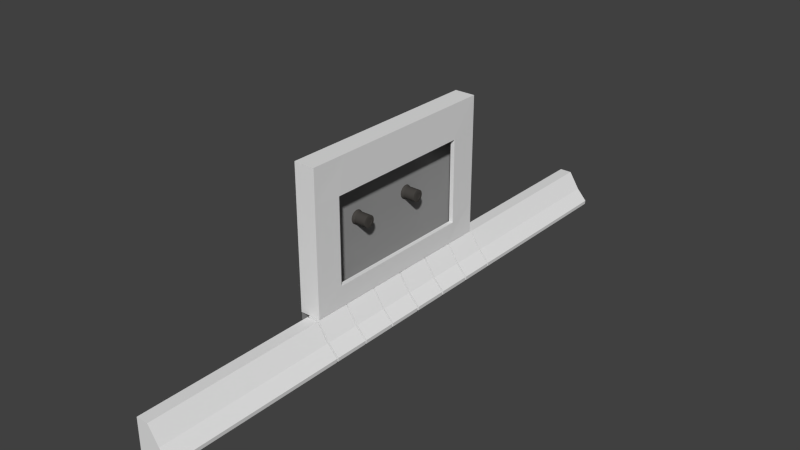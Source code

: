 # Source: cassette.blend  (saved by Blender 2.76.0; exported with 4.5.12 LTS)
import bpy
from mathutils import Matrix  # noqa: F401  (used for matrix-valued properties, if any)

bpy.ops.wm.read_factory_settings(use_empty=True)
scene = bpy.context.scene
scene.name = 'Scene'

# ---- collections
col_collection_1 = bpy.data.collections.new('Collection 1'); scene.collection.children.link(col_collection_1)

# ---- materials (node trees are filled in below, after node groups)
mat_material_002 = bpy.data.materials.new('Material.002')
mat_material_002.alpha_threshold = 0.0
mat_material_002.roughness = 0.5
mat_material_003 = bpy.data.materials.new('Material.003')
mat_material_003.alpha_threshold = 0.0
mat_material_003.roughness = 0.5
mat_material_004 = bpy.data.materials.new('Material.004')
mat_material_004.alpha_threshold = 0.0
mat_material_004.roughness = 0.5

# ---- material node trees
mat_material_002.use_nodes = True; mat_material_002.node_tree.nodes.clear()
_N = mat_material_002.node_tree.nodes; _L = mat_material_002.node_tree.links
n0 = _N.new('ShaderNodeOutputMaterial'); n0.name = 'Material Output'; n0.location = (300, 300)
n1 = _N.new('ShaderNodeBsdfDiffuse'); n1.name = 'Diffuse BSDF'; n1.location = (10, 300)
n1.inputs[0].default_value = (0.06372, 0.05902, 0.05423, 1.0)
_L.new(n1.outputs[0], n0.inputs[0])
n0.is_active_output = True
mat_material_003.use_nodes = True; mat_material_003.node_tree.nodes.clear()
_N = mat_material_003.node_tree.nodes; _L = mat_material_003.node_tree.links
n0 = _N.new('ShaderNodeOutputMaterial'); n0.name = 'Material Output'; n0.location = (300, 300)
n1 = _N.new('ShaderNodeBsdfDiffuse'); n1.name = 'Diffuse BSDF'; n1.location = (10, 300)
n1.inputs[0].default_value = (0.3108, 0.3108, 0.3108, 1.0)
_L.new(n1.outputs[0], n0.inputs[0])
n0.is_active_output = True
mat_material_004.use_nodes = True; mat_material_004.node_tree.nodes.clear()
_N = mat_material_004.node_tree.nodes; _L = mat_material_004.node_tree.links
n0 = _N.new('ShaderNodeOutputMaterial'); n0.name = 'Material Output'; n0.location = (300, 300)
n1 = _N.new('ShaderNodeBsdfDiffuse'); n1.name = 'Diffuse BSDF'; n1.location = (10, 300)
n1.inputs[0].default_value = (0.06372, 0.05902, 0.05423, 1.0)
_L.new(n1.outputs[0], n0.inputs[0])
n0.is_active_output = True

# ---- world
world_world = bpy.data.worlds.new('World'); scene.world = world_world
world_world.color = (0.05088, 0.05088, 0.05088)
world_world.use_sun_shadow = False
world_world.sun_shadow_jitter_overblur = 0.0
world_world.cycles.sampling_method = 'MANUAL'
world_world.cycles.sample_map_resolution = 256

# ---- meshes
me_cylinder = bpy.data.meshes.new('Cylinder')
me_cylinder.from_pydata([(0.0, 1.0, -1.0), (0.0, 1.0, 1.0), (0.1951, 0.9808, -1.0), (0.1951, 0.9808, 1.0), (0.3827, 0.9239, -1.0), (0.3827, 0.9239, 1.0), (0.5556, 0.8315, -1.0), (0.5556, 0.8315, 1.0), (0.7071, 0.7071, -1.0), (0.7071, 0.7071, 1.0), (0.8315, 0.5556, -1.0), (0.8315, 0.5556, 1.0), (0.9239, 0.3827, -1.0), (0.9239, 0.3827, 1.0), (0.9808, 0.1951, -1.0), (0.9808, 0.1951, 1.0), (1.0, 7.55e-08, -1.0), (1.0, 7.55e-08, 1.0), (0.9808, -0.1951, -1.0), (0.9808, -0.1951, 1.0), (0.9239, -0.3827, -1.0), (0.9239, -0.3827, 1.0), (0.8315, -0.5556, -1.0), (0.8315, -0.5556, 1.0), (0.7071, -0.7071, -1.0), (0.7071, -0.7071, 1.0), (0.5556, -0.8315, -1.0), (0.5556, -0.8315, 1.0), (0.3827, -0.9239, -1.0), (0.3827, -0.9239, 1.0), (0.1951, -0.9808, -1.0), (0.1951, -0.9808, 1.0), (-3.258e-07, -1.0, -1.0), (-3.258e-07, -1.0, 1.0), (-0.1951, -0.9808, -1.0), (-0.1951, -0.9808, 1.0), (-0.3827, -0.9239, -1.0), (-0.3827, -0.9239, 1.0), (-0.5556, -0.8315, -1.0), (-0.5556, -0.8315, 1.0), (-0.7071, -0.7071, -1.0), (-0.7071, -0.7071, 1.0), (-0.8315, -0.5556, -1.0), (-0.8315, -0.5556, 1.0), (-0.9239, -0.3827, -1.0), (-0.9239, -0.3827, 1.0), (-0.9808, -0.1951, -1.0), (-0.9808, -0.1951, 1.0), (-1.0, 9.656e-07, -1.0), (-1.0, 9.656e-07, 1.0), (-0.9808, 0.1951, -1.0), (-0.9808, 0.1951, 1.0), (-0.9239, 0.3827, -1.0), (-0.9239, 0.3827, 1.0), (-0.8315, 0.5556, -1.0), (-0.8315, 0.5556, 1.0), (-0.7071, 0.7071, -1.0), (-0.7071, 0.7071, 1.0), (-0.5556, 0.8315, -1.0), (-0.5556, 0.8315, 1.0), (-0.3827, 0.9239, -1.0), (-0.3827, 0.9239, 1.0), (-0.1951, 0.9808, -1.0), (-0.1951, 0.9808, 1.0), (-2.85e-08, 1.224, -1.57), (0.2388, 1.2, -1.57), (0.4684, 1.131, -1.57), (0.68, 1.018, -1.57), (0.8655, 0.8655, -1.57), (1.018, 0.68, -1.57), (1.131, 0.4684, -1.57), (1.2, 0.2388, -1.57), (1.224, 2.687e-08, -1.57), (1.2, -0.2388, -1.57), (1.131, -0.4684, -1.57), (1.018, -0.68, -1.57), (0.8655, -0.8655, -1.57), (0.68, -1.018, -1.57), (0.4684, -1.131, -1.57), (0.2388, -1.2, -1.57), (-4.273e-07, -1.224, -1.57), (-0.2388, -1.2, -1.57), (-0.4684, -1.131, -1.57), (-0.68, -1.018, -1.57), (-0.8655, -0.8654, -1.57), (-1.018, -0.68, -1.57), (-1.131, -0.4684, -1.57), (-1.2, -0.2388, -1.57), (-1.224, 1.116e-06, -1.57), (-1.2, 0.2388, -1.57), (-1.131, 0.4684, -1.57), (-1.018, 0.68, -1.57), (-0.8654, 0.8655, -1.57), (-0.68, 1.018, -1.57), (-0.4684, 1.131, -1.57), (-0.2388, 1.2, -1.57), (3.874e-08, 0.5304, 1.057), (0.1035, 0.5202, 1.057), (0.203, 0.4901, 1.057), (0.2947, 0.441, 1.057), (0.3751, 0.3751, 1.057), (0.441, 0.2947, 1.057), (0.4901, 0.203, 1.057), (0.5202, 0.1035, 1.057), (0.5304, 1.931e-07, 1.057), (0.5202, -0.1035, 1.057), (0.4901, -0.203, 1.057), (0.441, -0.2947, 1.057), (0.3751, -0.3751, 1.057), (0.2947, -0.441, 1.057), (0.203, -0.4901, 1.057), (0.1035, -0.5202, 1.057), (-1.341e-07, -0.5304, 1.057), (-0.1035, -0.5202, 1.057), (-0.203, -0.4901, 1.057), (-0.2947, -0.441, 1.057), (-0.3751, -0.3751, 1.057), (-0.441, -0.2947, 1.057), (-0.4901, -0.203, 1.057), (-0.5202, -0.1035, 1.057), (-0.5304, 6.653e-07, 1.057), (-0.5202, 0.1035, 1.057), (-0.4901, 0.203, 1.057), (-0.441, 0.2947, 1.057), (-0.3751, 0.3751, 1.057), (-0.2947, 0.441, 1.057), (-0.203, 0.4901, 1.057), (-0.1035, 0.5202, 1.057), (3.874e-08, 0.5304, 0.9857), (0.1035, 0.5202, 0.9857), (0.203, 0.4901, 0.9857), (0.2947, 0.441, 0.9857), (0.3751, 0.3751, 0.9857), (0.441, 0.2947, 0.9857), (0.4901, 0.203, 0.9857), (0.5202, 0.1035, 0.9857), (0.5304, 1.931e-07, 0.9857), (0.5202, -0.1035, 0.9857), (0.4901, -0.203, 0.9857), (0.441, -0.2947, 0.9857), (0.3751, -0.3751, 0.9857), (0.2947, -0.441, 0.9857), (0.203, -0.4901, 0.9857), (0.1035, -0.5202, 0.9857), (-1.341e-07, -0.5304, 0.9857), (-0.1035, -0.5202, 0.9857), (-0.203, -0.4901, 0.9857), (-0.2947, -0.441, 0.9857), (-0.3751, -0.3751, 0.9857), (-0.441, -0.2947, 0.9857), (-0.4901, -0.203, 0.9857), (-0.5202, -0.1035, 0.9857), (-0.5304, 6.653e-07, 0.9857), (-0.5202, 0.1035, 0.9857), (-0.4901, 0.203, 0.9857), (-0.441, 0.2947, 0.9857), (-0.3751, 0.3751, 0.9857), (-0.2947, 0.441, 0.9857), (-0.203, 0.4901, 0.9857), (-0.1035, 0.5202, 0.9857)], [], [(0, 1, 3, 2), (2, 3, 5, 4), (4, 5, 7, 6), (6, 7, 9, 8), (8, 9, 11, 10), (10, 11, 13, 12), (12, 13, 15, 14), (14, 15, 17, 16), (16, 17, 19, 18), (18, 19, 21, 20), (20, 21, 23, 22), (22, 23, 25, 24), (24, 25, 27, 26), (26, 27, 29, 28), (28, 29, 31, 30), (30, 31, 33, 32), (32, 33, 35, 34), (34, 35, 37, 36), (36, 37, 39, 38), (38, 39, 41, 40), (40, 41, 43, 42), (42, 43, 45, 44), (44, 45, 47, 46), (46, 47, 49, 48), (48, 49, 51, 50), (50, 51, 53, 52), (52, 53, 55, 54), (54, 55, 57, 56), (56, 57, 59, 58), (58, 59, 61, 60), (15, 13, 102, 103), (62, 63, 1, 0), (60, 61, 63, 62), (4, 6, 67, 66), (64, 65, 66, 67, 68, 69, 70, 71, 72, 73, 74, 75, 76, 77, 78, 79, 80, 81, 82, 83, 84, 85, 86, 87, 88, 89, 90, 91, 92, 93, 94, 95), (22, 24, 76, 75), (40, 42, 85, 84), (58, 60, 94, 93), (14, 16, 72, 71), (32, 34, 81, 80), (50, 52, 90, 89), (6, 8, 68, 67), (24, 26, 77, 76), (42, 44, 86, 85), (60, 62, 95, 94), (16, 18, 73, 72), (34, 36, 82, 81), (52, 54, 91, 90), (8, 10, 69, 68), (26, 28, 78, 77), (44, 46, 87, 86), (0, 2, 65, 64), (62, 0, 64, 95), (18, 20, 74, 73), (36, 38, 83, 82), (54, 56, 92, 91), (10, 12, 70, 69), (28, 30, 79, 78), (46, 48, 88, 87), (2, 4, 66, 65), (20, 22, 75, 74), (38, 40, 84, 83), (56, 58, 93, 92), (12, 14, 71, 70), (30, 32, 80, 79), (48, 50, 89, 88), (118, 117, 149, 150), (33, 31, 111, 112), (51, 49, 120, 121), (7, 5, 98, 99), (25, 23, 107, 108), (43, 41, 116, 117), (61, 59, 125, 126), (17, 15, 103, 104), (35, 33, 112, 113), (53, 51, 121, 122), (9, 7, 99, 100), (27, 25, 108, 109), (45, 43, 117, 118), (63, 61, 126, 127), (19, 17, 104, 105), (37, 35, 113, 114), (55, 53, 122, 123), (11, 9, 100, 101), (29, 27, 109, 110), (47, 45, 118, 119), (3, 1, 96, 97), (1, 63, 127, 96), (21, 19, 105, 106), (39, 37, 114, 115), (57, 55, 123, 124), (13, 11, 101, 102), (31, 29, 110, 111), (49, 47, 119, 120), (5, 3, 97, 98), (23, 21, 106, 107), (41, 39, 115, 116), (59, 57, 124, 125), (129, 128, 159, 158, 157, 156, 155, 154, 153, 152, 151, 150, 149, 148, 147, 146, 145, 144, 143, 142, 141, 140, 139, 138, 137, 136, 135, 134, 133, 132, 131, 130), (105, 104, 136, 137), (119, 118, 150, 151), (106, 105, 137, 138), (120, 119, 151, 152), (107, 106, 138, 139), (121, 120, 152, 153), (108, 107, 139, 140), (122, 121, 153, 154), (109, 108, 140, 141), (123, 122, 154, 155), (110, 109, 141, 142), (97, 96, 128, 129), (124, 123, 155, 156), (111, 110, 142, 143), (98, 97, 129, 130), (125, 124, 156, 157), (112, 111, 143, 144), (99, 98, 130, 131), (126, 125, 157, 158), (113, 112, 144, 145), (100, 99, 131, 132), (127, 126, 158, 159), (114, 113, 145, 146), (101, 100, 132, 133), (96, 127, 159, 128), (115, 114, 146, 147), (102, 101, 133, 134), (116, 115, 147, 148), (103, 102, 134, 135), (117, 116, 148, 149), (104, 103, 135, 136)])
me_cylinder.materials.append(mat_material_002)
me_cylinder.use_remesh_preserve_volume = False
me_cylinder.use_remesh_preserve_attributes = False
me_cylinder.use_mirror_vertex_groups = False
me_cylinder.update()
me_plane = bpy.data.meshes.new('Plane')
me_plane.from_pydata([(-1.0, -1.0, 0.0), (1.0, -1.0, 0.0), (-1.0, 1.0, 0.0), (1.0, 1.0, 0.0)], [], [(0, 1, 3, 2)])
me_plane.materials.append(mat_material_003)
me_plane.use_remesh_preserve_volume = False
me_plane.use_remesh_preserve_attributes = False
me_plane.use_mirror_vertex_groups = False
me_plane.update()
me_cube_009 = bpy.data.meshes.new('Cube.009')
me_cube_009.from_pydata([(-10.02, -1.0, -1.0), (-10.02, -1.0, 1.0), (-10.02, 1.0, -1.0), (-10.02, 1.0, 1.0), (1.0, -1.0, -1.0), (1.0, -1.0, 1.0), (1.0, 1.0, -1.0), (1.0, 1.0, 1.0), (-10.02, -1.0, -0.5179), (-10.02, 1.0, -0.5179), (1.0, 1.0, -0.5179), (1.0, -1.0, -0.5179), (-10.02, -1.0, 0.5446), (-10.02, 1.0, 0.5446), (1.0, 1.0, 0.5446), (1.0, -1.0, 0.5446), (-10.02, -0.646, 1.0), (-10.02, -0.646, -1.0), (1.0, -0.646, 1.0), (1.0, -0.646, -1.0), (1.137, -0.7344, -0.7065), (-1.137, -0.7344, -0.7065), (-1.137, -0.7344, 0.5014), (1.137, -0.7344, 0.5014), (-10.02, 0.6443, 1.0), (1.0, 0.6443, -1.0), (1.137, 0.7323, -0.7065), (1.137, 0.7323, 0.5014), (-10.02, 0.6443, -1.0), (1.0, 0.6443, 1.0), (-1.137, 0.7323, -0.7065), (-1.137, 0.7323, 0.5014), (-10.02, -0.6225, -1.0), (1.0, -0.6225, 1.0), (-1.137, -0.7077, -0.7065), (-1.137, -0.7077, 0.5014), (-10.02, -0.6225, 1.0), (1.0, -0.6225, -1.0), (1.137, -0.7077, -0.7065), (1.137, -0.7077, 0.5014), (-10.02, 0.6289, 1.0), (1.0, 0.6289, -1.0), (1.137, 0.7148, -0.7065), (1.137, 0.7148, 0.5014), (-10.02, 0.6289, -1.0), (1.0, 0.6289, 1.0), (-1.137, 0.7148, -0.7065), (-1.137, 0.7148, 0.5014), (-10.02, 1.0, -0.4866), (1.0, 1.0, -0.4866), (1.0, -1.0, -0.4866), (-10.02, -1.0, -0.4866), (-1.137, -0.7344, -0.6709), (1.137, -0.7344, -0.6709), (1.137, 0.7323, -0.6709), (-1.137, 0.7323, -0.6709), (-10.02, -1.0, 0.5152), (-10.02, 1.0, 0.5152), (1.0, 1.0, 0.5152), (1.0, -1.0, 0.5152), (-1.137, -0.7344, 0.4679), (1.137, -0.7344, 0.4679), (1.137, 0.7323, 0.4679), (-1.137, 0.7323, 0.4679)], [], [(30, 9, 2, 28), (9, 10, 6, 2), (20, 11, 4, 19), (11, 8, 0, 4), (28, 2, 6, 25), (29, 7, 3, 24), (50, 51, 8, 11), (53, 50, 11, 20), (48, 49, 10, 9), (55, 48, 9, 30), (24, 3, 13, 31), (3, 7, 14, 13), (18, 5, 15, 23), (5, 1, 12, 15), (33, 18, 23, 39), (1, 16, 22, 12), (51, 52, 21, 8), (5, 18, 16, 1), (0, 17, 19, 4), (38, 20, 19, 37), (8, 21, 17, 0), (10, 26, 25, 6), (49, 54, 26, 10), (7, 29, 27, 14), (40, 24, 31, 47), (45, 29, 24, 40), (44, 28, 25, 41), (46, 30, 28, 44), (21, 34, 32, 17), (17, 32, 37, 19), (18, 33, 36, 16), (16, 36, 35, 22), (42, 38, 37, 41), (45, 33, 39, 43), (29, 45, 43, 27), (26, 42, 41, 25), (34, 46, 44, 32), (32, 44, 41, 37), (33, 45, 40, 36), (36, 40, 47, 35), (58, 62, 54, 49), (56, 60, 52, 51), (63, 57, 48, 55), (57, 58, 49, 48), (61, 59, 50, 53), (59, 56, 51, 50), (15, 12, 56, 59), (23, 15, 59, 61), (13, 14, 58, 57), (31, 13, 57, 63), (12, 22, 60, 56), (14, 27, 62, 58), (21, 52, 53, 20), (46, 34, 38, 42), (42, 26, 30, 46), (26, 54, 55, 30), (54, 62, 63, 55), (62, 27, 31, 63), (43, 47, 31, 27), (47, 43, 39, 35), (35, 39, 23, 22), (60, 22, 23, 61), (52, 60, 61, 53), (34, 21, 20, 38)])
me_cube_009.use_remesh_preserve_volume = False
me_cube_009.use_remesh_preserve_attributes = False
me_cube_009.use_mirror_vertex_groups = False
me_cube_009.update()
me_cube_001 = bpy.data.meshes.new('Cube.001')
me_cube_001.from_pydata([(-1.0, -1.0, -0.5763), (-1.0, -1.0, 1.0), (-1.0, 1.0, -0.5763), (-1.0, 1.0, 1.0), (0.2028, -1.0, -0.1688), (-0.5564, -1.0, 1.0), (0.2028, 1.0, -0.1688), (-0.5564, 1.0, 1.0), (-1.0, -1.0, -0.4014), (-1.0, 1.0, -0.4014), (0.216, 1.0, -0.02826), (0.216, -1.0, -0.02826), (-1.0, -1.0, 0.07829), (-1.0, 1.0, 0.07829), (-0.1605, 1.0, 0.3836), (-0.1605, -1.0, 0.3836)], [], [(8, 9, 2, 0), (9, 10, 6, 2), (10, 11, 4, 6), (11, 8, 0, 4), (0, 2, 6, 4), (5, 7, 3, 1), (15, 12, 8, 11), (14, 15, 11, 10), (13, 14, 10, 9), (12, 13, 9, 8), (1, 3, 13, 12), (3, 7, 14, 13), (7, 5, 15, 14), (5, 1, 12, 15)])
me_cube_001.use_remesh_preserve_volume = False
me_cube_001.use_remesh_preserve_attributes = False
me_cube_001.use_mirror_vertex_groups = False
me_cube_001.update()
me_cube_002 = bpy.data.meshes.new('Cube.002')
me_cube_002.from_pydata([(-1.0, -1.0, -0.5763), (-1.0, -1.0, 1.0), (-1.0, 1.0, -0.5763), (-1.0, 1.0, 1.0), (0.2028, -1.0, -0.1688), (-0.5564, -1.0, 1.0), (0.2028, 1.0, -0.1688), (-0.5564, 1.0, 1.0), (-1.0, -1.0, -0.4014), (-1.0, 1.0, -0.4014), (0.216, 1.0, -0.02826), (0.216, -1.0, -0.02826), (-1.0, -1.0, 0.07829), (-1.0, 1.0, 0.07829), (-0.1605, 1.0, 0.3836), (-0.1605, -1.0, 0.3836)], [], [(8, 9, 2, 0), (9, 10, 6, 2), (10, 11, 4, 6), (11, 8, 0, 4), (0, 2, 6, 4), (5, 7, 3, 1), (15, 12, 8, 11), (14, 15, 11, 10), (13, 14, 10, 9), (12, 13, 9, 8), (1, 3, 13, 12), (3, 7, 14, 13), (7, 5, 15, 14), (5, 1, 12, 15)])
me_cube_002.use_remesh_preserve_volume = False
me_cube_002.use_remesh_preserve_attributes = False
me_cube_002.use_mirror_vertex_groups = False
me_cube_002.update()
me_cube_003 = bpy.data.meshes.new('Cube.003')
me_cube_003.from_pydata([(-1.0, -1.0, -0.5763), (-1.0, -1.0, 1.0), (-1.0, 1.0, -0.5763), (-1.0, 1.0, 1.0), (0.2028, -1.0, -0.1688), (-0.5564, -1.0, 1.0), (0.2028, 1.0, -0.1688), (-0.5564, 1.0, 1.0), (-1.0, -1.0, -0.4014), (-1.0, 1.0, -0.4014), (0.216, 1.0, -0.02826), (0.216, -1.0, -0.02826), (-1.0, -1.0, 0.07829), (-1.0, 1.0, 0.07829), (-0.1605, 1.0, 0.3836), (-0.1605, -1.0, 0.3836)], [], [(8, 9, 2, 0), (9, 10, 6, 2), (10, 11, 4, 6), (11, 8, 0, 4), (0, 2, 6, 4), (5, 7, 3, 1), (15, 12, 8, 11), (14, 15, 11, 10), (13, 14, 10, 9), (12, 13, 9, 8), (1, 3, 13, 12), (3, 7, 14, 13), (7, 5, 15, 14), (5, 1, 12, 15)])
me_cube_003.use_remesh_preserve_volume = False
me_cube_003.use_remesh_preserve_attributes = False
me_cube_003.use_mirror_vertex_groups = False
me_cube_003.update()
me_cube_004 = bpy.data.meshes.new('Cube.004')
me_cube_004.from_pydata([(-1.0, -1.0, -0.5763), (-1.0, -1.0, 1.0), (-1.0, 1.0, -0.5763), (-1.0, 1.0, 1.0), (0.2028, -1.0, -0.1688), (-0.5564, -1.0, 1.0), (0.2028, 1.0, -0.1688), (-0.5564, 1.0, 1.0), (-1.0, -1.0, -0.4014), (-1.0, 1.0, -0.4014), (0.216, 1.0, -0.02826), (0.216, -1.0, -0.02826), (-1.0, -1.0, 0.07829), (-1.0, 1.0, 0.07829), (-0.1605, 1.0, 0.3836), (-0.1605, -1.0, 0.3836)], [], [(8, 9, 2, 0), (9, 10, 6, 2), (10, 11, 4, 6), (11, 8, 0, 4), (0, 2, 6, 4), (5, 7, 3, 1), (15, 12, 8, 11), (14, 15, 11, 10), (13, 14, 10, 9), (12, 13, 9, 8), (1, 3, 13, 12), (3, 7, 14, 13), (7, 5, 15, 14), (5, 1, 12, 15)])
me_cube_004.use_remesh_preserve_volume = False
me_cube_004.use_remesh_preserve_attributes = False
me_cube_004.use_mirror_vertex_groups = False
me_cube_004.update()
me_cube_005 = bpy.data.meshes.new('Cube.005')
me_cube_005.from_pydata([(-1.0, -1.0, -0.5763), (-1.0, -1.0, 1.0), (-1.0, 1.0, -0.5763), (-1.0, 1.0, 1.0), (0.2028, -1.0, -0.1688), (-0.5564, -1.0, 1.0), (0.2028, 1.0, -0.1688), (-0.5564, 1.0, 1.0), (-1.0, -1.0, -0.4014), (-1.0, 1.0, -0.4014), (0.216, 1.0, -0.02826), (0.216, -1.0, -0.02826), (-1.0, -1.0, 0.07829), (-1.0, 1.0, 0.07829), (-0.1605, 1.0, 0.3836), (-0.1605, -1.0, 0.3836)], [], [(8, 9, 2, 0), (9, 10, 6, 2), (10, 11, 4, 6), (11, 8, 0, 4), (0, 2, 6, 4), (5, 7, 3, 1), (15, 12, 8, 11), (14, 15, 11, 10), (13, 14, 10, 9), (12, 13, 9, 8), (1, 3, 13, 12), (3, 7, 14, 13), (7, 5, 15, 14), (5, 1, 12, 15)])
me_cube_005.use_remesh_preserve_volume = False
me_cube_005.use_remesh_preserve_attributes = False
me_cube_005.use_mirror_vertex_groups = False
me_cube_005.update()
me_cube_006 = bpy.data.meshes.new('Cube.006')
me_cube_006.from_pydata([(-1.0, -1.0, -0.5763), (-1.0, -1.0, 1.0), (-1.0, 1.0, -0.5763), (-1.0, 1.0, 1.0), (0.2028, -1.0, -0.1688), (-0.5564, -1.0, 1.0), (0.2028, 1.0, -0.1688), (-0.5564, 1.0, 1.0), (-1.0, -1.0, -0.4014), (-1.0, 1.0, -0.4014), (0.216, 1.0, -0.02826), (0.216, -1.0, -0.02826), (-1.0, -1.0, 0.07829), (-1.0, 1.0, 0.07829), (-0.1605, 1.0, 0.3836), (-0.1605, -1.0, 0.3836)], [], [(8, 9, 2, 0), (9, 10, 6, 2), (10, 11, 4, 6), (11, 8, 0, 4), (0, 2, 6, 4), (5, 7, 3, 1), (15, 12, 8, 11), (14, 15, 11, 10), (13, 14, 10, 9), (12, 13, 9, 8), (1, 3, 13, 12), (3, 7, 14, 13), (7, 5, 15, 14), (5, 1, 12, 15)])
me_cube_006.use_remesh_preserve_volume = False
me_cube_006.use_remesh_preserve_attributes = False
me_cube_006.use_mirror_vertex_groups = False
me_cube_006.update()
me_cube_007 = bpy.data.meshes.new('Cube.007')
me_cube_007.from_pydata([(-1.0, -1.0, -0.5763), (-1.0, -1.0, 1.0), (-1.0, 9.525, -0.5763), (-1.0, 9.525, 1.0), (0.2028, -1.0, -0.1688), (-0.5564, -1.0, 1.0), (0.2028, 9.525, -0.1688), (-0.5564, 9.525, 1.0), (-1.0, -1.0, -0.4014), (-1.0, 9.525, -0.4014), (0.216, 9.525, -0.02826), (0.216, -1.0, -0.02826), (-1.0, -1.0, 0.07829), (-1.0, 9.525, 0.07829), (-0.1605, 9.525, 0.3836), (-0.1605, -1.0, 0.3836)], [], [(8, 9, 2, 0), (9, 10, 6, 2), (10, 11, 4, 6), (11, 8, 0, 4), (0, 2, 6, 4), (5, 7, 3, 1), (15, 12, 8, 11), (14, 15, 11, 10), (13, 14, 10, 9), (12, 13, 9, 8), (1, 3, 13, 12), (3, 7, 14, 13), (7, 5, 15, 14), (5, 1, 12, 15)])
me_cube_007.use_remesh_preserve_volume = False
me_cube_007.use_remesh_preserve_attributes = False
me_cube_007.use_mirror_vertex_groups = False
me_cube_007.update()
me_cube_008 = bpy.data.meshes.new('Cube.008')
me_cube_008.from_pydata([(-1.0, -1.0, -0.5763), (-1.0, -1.0, 1.0), (-1.0, 9.525, -0.5763), (-1.0, 9.525, 1.0), (0.2028, -1.0, -0.1688), (-0.5564, -1.0, 1.0), (0.2028, 9.525, -0.1688), (-0.5564, 9.525, 1.0), (-1.0, -1.0, -0.4014), (-1.0, 9.525, -0.4014), (0.216, 9.525, -0.02826), (0.216, -1.0, -0.02826), (-1.0, -1.0, 0.07829), (-1.0, 9.525, 0.07829), (-0.1605, 9.525, 0.3836), (-0.1605, -1.0, 0.3836)], [], [(8, 9, 2, 0), (9, 10, 6, 2), (10, 11, 4, 6), (11, 8, 0, 4), (0, 2, 6, 4), (5, 7, 3, 1), (15, 12, 8, 11), (14, 15, 11, 10), (13, 14, 10, 9), (12, 13, 9, 8), (1, 3, 13, 12), (3, 7, 14, 13), (7, 5, 15, 14), (5, 1, 12, 15)])
me_cube_008.use_remesh_preserve_volume = False
me_cube_008.use_remesh_preserve_attributes = False
me_cube_008.use_mirror_vertex_groups = False
me_cube_008.update()
me_cylinder_001 = bpy.data.meshes.new('Cylinder.001')
me_cylinder_001.from_pydata([(0.0, 1.0, -1.0), (0.0, 1.0, 1.0), (0.1951, 0.9808, -1.0), (0.1951, 0.9808, 1.0), (0.3827, 0.9239, -1.0), (0.3827, 0.9239, 1.0), (0.5556, 0.8315, -1.0), (0.5556, 0.8315, 1.0), (0.7071, 0.7071, -1.0), (0.7071, 0.7071, 1.0), (0.8315, 0.5556, -1.0), (0.8315, 0.5556, 1.0), (0.9239, 0.3827, -1.0), (0.9239, 0.3827, 1.0), (0.9808, 0.1951, -1.0), (0.9808, 0.1951, 1.0), (1.0, 7.55e-08, -1.0), (1.0, 7.55e-08, 1.0), (0.9808, -0.1951, -1.0), (0.9808, -0.1951, 1.0), (0.9239, -0.3827, -1.0), (0.9239, -0.3827, 1.0), (0.8315, -0.5556, -1.0), (0.8315, -0.5556, 1.0), (0.7071, -0.7071, -1.0), (0.7071, -0.7071, 1.0), (0.5556, -0.8315, -1.0), (0.5556, -0.8315, 1.0), (0.3827, -0.9239, -1.0), (0.3827, -0.9239, 1.0), (0.1951, -0.9808, -1.0), (0.1951, -0.9808, 1.0), (-3.258e-07, -1.0, -1.0), (-3.258e-07, -1.0, 1.0), (-0.1951, -0.9808, -1.0), (-0.1951, -0.9808, 1.0), (-0.3827, -0.9239, -1.0), (-0.3827, -0.9239, 1.0), (-0.5556, -0.8315, -1.0), (-0.5556, -0.8315, 1.0), (-0.7071, -0.7071, -1.0), (-0.7071, -0.7071, 1.0), (-0.8315, -0.5556, -1.0), (-0.8315, -0.5556, 1.0), (-0.9239, -0.3827, -1.0), (-0.9239, -0.3827, 1.0), (-0.9808, -0.1951, -1.0), (-0.9808, -0.1951, 1.0), (-1.0, 9.656e-07, -1.0), (-1.0, 9.656e-07, 1.0), (-0.9808, 0.1951, -1.0), (-0.9808, 0.1951, 1.0), (-0.9239, 0.3827, -1.0), (-0.9239, 0.3827, 1.0), (-0.8315, 0.5556, -1.0), (-0.8315, 0.5556, 1.0), (-0.7071, 0.7071, -1.0), (-0.7071, 0.7071, 1.0), (-0.5556, 0.8315, -1.0), (-0.5556, 0.8315, 1.0), (-0.3827, 0.9239, -1.0), (-0.3827, 0.9239, 1.0), (-0.1951, 0.9808, -1.0), (-0.1951, 0.9808, 1.0), (-2.85e-08, 1.224, -1.57), (0.2388, 1.2, -1.57), (0.4684, 1.131, -1.57), (0.68, 1.018, -1.57), (0.8655, 0.8655, -1.57), (1.018, 0.68, -1.57), (1.131, 0.4684, -1.57), (1.2, 0.2388, -1.57), (1.224, 2.687e-08, -1.57), (1.2, -0.2388, -1.57), (1.131, -0.4684, -1.57), (1.018, -0.68, -1.57), (0.8655, -0.8655, -1.57), (0.68, -1.018, -1.57), (0.4684, -1.131, -1.57), (0.2388, -1.2, -1.57), (-4.273e-07, -1.224, -1.57), (-0.2388, -1.2, -1.57), (-0.4684, -1.131, -1.57), (-0.68, -1.018, -1.57), (-0.8655, -0.8654, -1.57), (-1.018, -0.68, -1.57), (-1.131, -0.4684, -1.57), (-1.2, -0.2388, -1.57), (-1.224, 1.116e-06, -1.57), (-1.2, 0.2388, -1.57), (-1.131, 0.4684, -1.57), (-1.018, 0.68, -1.57), (-0.8654, 0.8655, -1.57), (-0.68, 1.018, -1.57), (-0.4684, 1.131, -1.57), (-0.2388, 1.2, -1.57), (3.874e-08, 0.5304, 1.057), (0.1035, 0.5202, 1.057), (0.203, 0.4901, 1.057), (0.2947, 0.441, 1.057), (0.3751, 0.3751, 1.057), (0.441, 0.2947, 1.057), (0.4901, 0.203, 1.057), (0.5202, 0.1035, 1.057), (0.5304, 1.931e-07, 1.057), (0.5202, -0.1035, 1.057), (0.4901, -0.203, 1.057), (0.441, -0.2947, 1.057), (0.3751, -0.3751, 1.057), (0.2947, -0.441, 1.057), (0.203, -0.4901, 1.057), (0.1035, -0.5202, 1.057), (-1.341e-07, -0.5304, 1.057), (-0.1035, -0.5202, 1.057), (-0.203, -0.4901, 1.057), (-0.2947, -0.441, 1.057), (-0.3751, -0.3751, 1.057), (-0.441, -0.2947, 1.057), (-0.4901, -0.203, 1.057), (-0.5202, -0.1035, 1.057), (-0.5304, 6.653e-07, 1.057), (-0.5202, 0.1035, 1.057), (-0.4901, 0.203, 1.057), (-0.441, 0.2947, 1.057), (-0.3751, 0.3751, 1.057), (-0.2947, 0.441, 1.057), (-0.203, 0.4901, 1.057), (-0.1035, 0.5202, 1.057), (3.874e-08, 0.5304, 0.9857), (0.1035, 0.5202, 0.9857), (0.203, 0.4901, 0.9857), (0.2947, 0.441, 0.9857), (0.3751, 0.3751, 0.9857), (0.441, 0.2947, 0.9857), (0.4901, 0.203, 0.9857), (0.5202, 0.1035, 0.9857), (0.5304, 1.931e-07, 0.9857), (0.5202, -0.1035, 0.9857), (0.4901, -0.203, 0.9857), (0.441, -0.2947, 0.9857), (0.3751, -0.3751, 0.9857), (0.2947, -0.441, 0.9857), (0.203, -0.4901, 0.9857), (0.1035, -0.5202, 0.9857), (-1.341e-07, -0.5304, 0.9857), (-0.1035, -0.5202, 0.9857), (-0.203, -0.4901, 0.9857), (-0.2947, -0.441, 0.9857), (-0.3751, -0.3751, 0.9857), (-0.441, -0.2947, 0.9857), (-0.4901, -0.203, 0.9857), (-0.5202, -0.1035, 0.9857), (-0.5304, 6.653e-07, 0.9857), (-0.5202, 0.1035, 0.9857), (-0.4901, 0.203, 0.9857), (-0.441, 0.2947, 0.9857), (-0.3751, 0.3751, 0.9857), (-0.2947, 0.441, 0.9857), (-0.203, 0.4901, 0.9857), (-0.1035, 0.5202, 0.9857)], [], [(0, 1, 3, 2), (2, 3, 5, 4), (4, 5, 7, 6), (6, 7, 9, 8), (8, 9, 11, 10), (10, 11, 13, 12), (12, 13, 15, 14), (14, 15, 17, 16), (16, 17, 19, 18), (18, 19, 21, 20), (20, 21, 23, 22), (22, 23, 25, 24), (24, 25, 27, 26), (26, 27, 29, 28), (28, 29, 31, 30), (30, 31, 33, 32), (32, 33, 35, 34), (34, 35, 37, 36), (36, 37, 39, 38), (38, 39, 41, 40), (40, 41, 43, 42), (42, 43, 45, 44), (44, 45, 47, 46), (46, 47, 49, 48), (48, 49, 51, 50), (50, 51, 53, 52), (52, 53, 55, 54), (54, 55, 57, 56), (56, 57, 59, 58), (58, 59, 61, 60), (15, 13, 102, 103), (62, 63, 1, 0), (60, 61, 63, 62), (4, 6, 67, 66), (64, 65, 66, 67, 68, 69, 70, 71, 72, 73, 74, 75, 76, 77, 78, 79, 80, 81, 82, 83, 84, 85, 86, 87, 88, 89, 90, 91, 92, 93, 94, 95), (22, 24, 76, 75), (40, 42, 85, 84), (58, 60, 94, 93), (14, 16, 72, 71), (32, 34, 81, 80), (50, 52, 90, 89), (6, 8, 68, 67), (24, 26, 77, 76), (42, 44, 86, 85), (60, 62, 95, 94), (16, 18, 73, 72), (34, 36, 82, 81), (52, 54, 91, 90), (8, 10, 69, 68), (26, 28, 78, 77), (44, 46, 87, 86), (0, 2, 65, 64), (62, 0, 64, 95), (18, 20, 74, 73), (36, 38, 83, 82), (54, 56, 92, 91), (10, 12, 70, 69), (28, 30, 79, 78), (46, 48, 88, 87), (2, 4, 66, 65), (20, 22, 75, 74), (38, 40, 84, 83), (56, 58, 93, 92), (12, 14, 71, 70), (30, 32, 80, 79), (48, 50, 89, 88), (118, 117, 149, 150), (33, 31, 111, 112), (51, 49, 120, 121), (7, 5, 98, 99), (25, 23, 107, 108), (43, 41, 116, 117), (61, 59, 125, 126), (17, 15, 103, 104), (35, 33, 112, 113), (53, 51, 121, 122), (9, 7, 99, 100), (27, 25, 108, 109), (45, 43, 117, 118), (63, 61, 126, 127), (19, 17, 104, 105), (37, 35, 113, 114), (55, 53, 122, 123), (11, 9, 100, 101), (29, 27, 109, 110), (47, 45, 118, 119), (3, 1, 96, 97), (1, 63, 127, 96), (21, 19, 105, 106), (39, 37, 114, 115), (57, 55, 123, 124), (13, 11, 101, 102), (31, 29, 110, 111), (49, 47, 119, 120), (5, 3, 97, 98), (23, 21, 106, 107), (41, 39, 115, 116), (59, 57, 124, 125), (129, 128, 159, 158, 157, 156, 155, 154, 153, 152, 151, 150, 149, 148, 147, 146, 145, 144, 143, 142, 141, 140, 139, 138, 137, 136, 135, 134, 133, 132, 131, 130), (105, 104, 136, 137), (119, 118, 150, 151), (106, 105, 137, 138), (120, 119, 151, 152), (107, 106, 138, 139), (121, 120, 152, 153), (108, 107, 139, 140), (122, 121, 153, 154), (109, 108, 140, 141), (123, 122, 154, 155), (110, 109, 141, 142), (97, 96, 128, 129), (124, 123, 155, 156), (111, 110, 142, 143), (98, 97, 129, 130), (125, 124, 156, 157), (112, 111, 143, 144), (99, 98, 130, 131), (126, 125, 157, 158), (113, 112, 144, 145), (100, 99, 131, 132), (127, 126, 158, 159), (114, 113, 145, 146), (101, 100, 132, 133), (96, 127, 159, 128), (115, 114, 146, 147), (102, 101, 133, 134), (116, 115, 147, 148), (103, 102, 134, 135), (117, 116, 148, 149), (104, 103, 135, 136)])
me_cylinder_001.materials.append(mat_material_004)
me_cylinder_001.use_remesh_preserve_volume = False
me_cylinder_001.use_remesh_preserve_attributes = False
me_cylinder_001.use_mirror_vertex_groups = False
me_cylinder_001.update()

# ---- objects
ob_cylinder = bpy.data.objects.new('Cylinder', me_cylinder)
ob_plane = bpy.data.objects.new('Plane', me_plane)
ob_cube_008 = bpy.data.objects.new('Cube.008', me_cube_009)
ob_cube = bpy.data.objects.new('Cube', me_cube_001)
ob_cube_001 = bpy.data.objects.new('Cube.001', me_cube_002)
ob_cube_002 = bpy.data.objects.new('Cube.002', me_cube_003)
ob_cube_003 = bpy.data.objects.new('Cube.003', me_cube_004)
ob_cube_004 = bpy.data.objects.new('Cube.004', me_cube_005)
ob_cube_005 = bpy.data.objects.new('Cube.005', me_cube_006)
ob_cube_006 = bpy.data.objects.new('Cube.006', me_cube_007)
ob_cube_007 = bpy.data.objects.new('Cube.007', me_cube_008)
ob_cylinder_001 = bpy.data.objects.new('Cylinder.001', me_cylinder_001)

# ---- transforms, parenting, visibility, modifiers, constraints
ob_cylinder.location = (-0.8609, 0.4472, 2.832)
ob_cylinder.rotation_euler = (0.0, 1.571, 0.0)
ob_cylinder.scale = (0.1846, 0.1846, 0.1846)
ob_cylinder.lineart.crease_threshold = 0.0
ob_plane.location = (-1.124, -0.5782, 2.389)
ob_plane.rotation_euler = (1.571, 1.571, 1.571)
ob_plane.scale = (2.822, 3.292, 1.0)
ob_plane.lineart.crease_threshold = 0.0
ob_cube_008.location = (-0.5473, -0.5654, 3.052)
ob_cube_008.scale = (0.05905, 3.304, 2.187)
ob_cube_008.lineart.crease_threshold = 0.0
ob_cube.location = (0.0, -2.246, 0.0)
ob_cube.scale = (0.8504, 0.5343, 0.85)
ob_cube.lineart.crease_threshold = 0.0
ob_cube_001.location = (0.0, -1.13, 0.0)
ob_cube_001.scale = (0.8504, 0.5343, 0.85)
ob_cube_001.lineart.crease_threshold = 0.0
ob_cube_002.location = (0.0, 2.24, 0.0)
ob_cube_002.scale = (0.8504, 0.5343, 0.85)
ob_cube_002.lineart.crease_threshold = 0.0
ob_cube_003.location = (0.0, 0.0, 0.0)
ob_cube_003.scale = (0.8504, 0.5343, 0.85)
ob_cube_003.lineart.crease_threshold = 0.0
ob_cube_004.location = (0.0, 1.129, 0.0)
ob_cube_004.scale = (0.8504, 0.5343, 0.85)
ob_cube_004.lineart.crease_threshold = 0.0
ob_cube_005.location = (0.0, -3.359, 0.0)
ob_cube_005.scale = (0.8504, 0.5343, 0.85)
ob_cube_005.lineart.crease_threshold = 0.0
ob_cube_006.location = (0.0, 3.344, 0.0)
ob_cube_006.scale = (0.8504, 0.5343, 0.85)
ob_cube_006.lineart.crease_threshold = 0.0
ob_cube_007.location = (0.0, -9.034, 0.0)
ob_cube_007.scale = (0.8504, 0.5343, 0.85)
ob_cube_007.lineart.crease_threshold = 0.0
ob_cylinder_001.location = (-0.8609, -1.626, 2.832)
ob_cylinder_001.rotation_euler = (0.0, 1.571, 0.0)
ob_cylinder_001.scale = (0.1846, 0.1846, 0.1846)
ob_cylinder_001.lineart.crease_threshold = 0.0

# ---- collection membership
col_collection_1.objects.link(ob_cylinder)
col_collection_1.objects.link(ob_plane)
col_collection_1.objects.link(ob_cube_008)
col_collection_1.objects.link(ob_cube)
col_collection_1.objects.link(ob_cube_001)
col_collection_1.objects.link(ob_cube_002)
col_collection_1.objects.link(ob_cube_003)
col_collection_1.objects.link(ob_cube_004)
col_collection_1.objects.link(ob_cube_005)
col_collection_1.objects.link(ob_cube_006)
col_collection_1.objects.link(ob_cube_007)
col_collection_1.objects.link(ob_cylinder_001)

# ---- scene / render settings (as saved in the file)
scene.frame_start = 1; scene.frame_end = 250; scene.frame_set(1)
scene.render.engine = 'CYCLES'
scene.render.resolution_percentage = 50
scene.render.dither_intensity = 0.0
scene.cycles.use_denoising = False
scene.cycles.samples = 10
scene.cycles.sampling_pattern = 'TABULATED_SOBOL'
scene.cycles.light_sampling_threshold = 0.0
scene.cycles.use_adaptive_sampling = False
scene.cycles.use_light_tree = False
scene.cycles.blur_glossy = 0.0
scene.cycles.pixel_filter_type = 'GAUSSIAN'
scene.cycles.sample_clamp_indirect = 0.0
scene.view_settings.view_transform = 'Standard'
bpy.context.view_layer.update()

# ---- added for rendering (the .blend has no active camera and no usable light): camera, sun
cam_auto = bpy.data.cameras.new('AutoCamera')
cam_auto.lens = 50.0
cam_auto.sensor_width = 36.0
cam_auto.clip_end = 1000.0
ob_auto_camera = bpy.data.objects.new('AutoCamera', cam_auto)
scene.collection.objects.link(ob_auto_camera)
ob_auto_camera.location = (17.0382, -21.5937, 16.3918)
ob_auto_camera.rotation_euler = (1.09748, -7.21219e-08, 0.694738)
scene.camera = ob_auto_camera
light_auto_sun = bpy.data.lights.new('AutoSun', 'SUN')
light_auto_sun.energy = 3.0
light_auto_sun.angle = 0.0523599
ob_auto_sun = bpy.data.objects.new('AutoSun', light_auto_sun)
scene.collection.objects.link(ob_auto_sun)
ob_auto_sun.rotation_euler = (0.872665, 0.174533, 0.523599)
bpy.context.view_layer.update()
